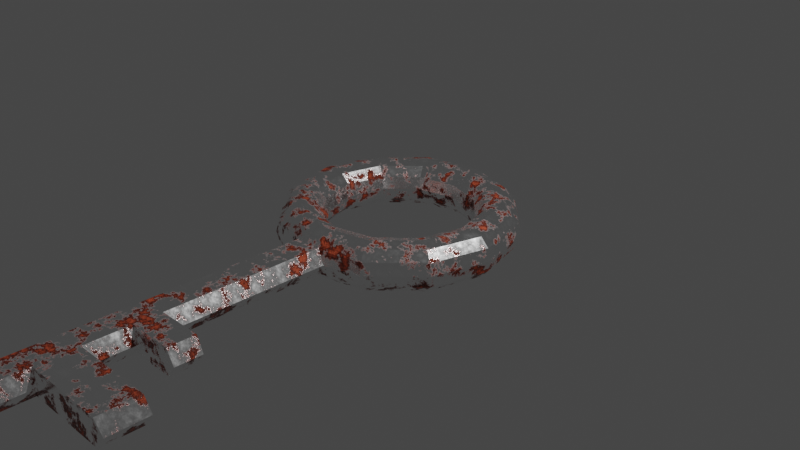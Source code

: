 # Source: key.blend  (saved by Blender 3.1.7; exported with 4.5.12 LTS)
import bpy
from mathutils import Matrix  # noqa: F401  (used for matrix-valued properties, if any)

bpy.ops.wm.read_factory_settings(use_empty=True)
scene = bpy.context.scene
scene.name = 'Scene'

# ---- collections
col_collection = bpy.data.collections.new('Collection'); scene.collection.children.link(col_collection)

# ---- materials (node trees are filled in below, after node groups)
mat_rust = bpy.data.materials.new('Rust')

# ---- material node trees
mat_rust.use_nodes = True; mat_rust.node_tree.nodes.clear()
_N = mat_rust.node_tree.nodes; _L = mat_rust.node_tree.links
n0 = _N.new('ShaderNodeOutputMaterial'); n0.name = 'Material Output'; n0.location = (300, 300)
n1 = _N.new('ShaderNodeValToRGB'); n1.name = 'ColorRamp.002'; n1.location = (-452, 127)
while len(n1.color_ramp.elements) > 1: n1.color_ramp.elements.remove(n1.color_ramp.elements[-1])
n1.color_ramp.elements[0].position = 0.0; n1.color_ramp.elements[0].color = (1.0, 1.0, 1.0, 1.0)
_e = n1.color_ramp.elements.new(0.5159); _e.color = (1.0, 1.0, 1.0, 1.0)
_e = n1.color_ramp.elements.new(0.562); _e.color = (0.0, 0.0, 0.0, 1.0)
_e = n1.color_ramp.elements.new(0.664); _e.color = (0.0, 0.0, 0.0, 1.0)
_e = n1.color_ramp.elements.new(0.9807); _e.color = (0.0, 0.0, 0.0, 1.0)
n2 = _N.new('ShaderNodeBsdfPrincipled'); n2.name = 'Principled BSDF'; n2.location = (5, 192)
n2.distribution = 'GGX'
n2.subsurface_method = 'BURLEY'
n2.inputs[3].default_value = 1.45
n2.inputs[27].default_value = (0.0, 0.0, 0.0, 1.0)
n2.inputs[28].default_value = 1.0
n3 = _N.new('ShaderNodeMapping'); n3.name = 'Mapping'; n3.location = (-1228, 61)
n3.width = 240
n4 = _N.new('ShaderNodeBump'); n4.name = 'Bump'; n4.location = (-325, -659)
n4.inputs[1].default_value = 1.0
n4.inputs[2].default_value = 1.0
n5 = _N.new('ShaderNodeValToRGB'); n5.name = 'ColorRamp'; n5.location = (-437, 351)
while len(n5.color_ramp.elements) > 1: n5.color_ramp.elements.remove(n5.color_ramp.elements[-1])
n5.color_ramp.elements[0].position = 0.0; n5.color_ramp.elements[0].color = (1.0, 1.0, 1.0, 1.0)
_e = n5.color_ramp.elements.new(0.5136); _e.color = (1.0, 1.0, 1.0, 1.0)
_e = n5.color_ramp.elements.new(0.5625); _e.color = (0.3088, 0.04067, 0.021, 1.0)
_e = n5.color_ramp.elements.new(0.5636); _e.color = (0.0, 0.0, 0.0, 1.0)
_e = n5.color_ramp.elements.new(0.6636); _e.color = (0.6702, 0.1102, 0.04576, 1.0)
n6 = _N.new('ShaderNodeTexNoise'); n6.name = 'Noise Texture'; n6.location = (-938, 28)
n6.inputs[3].default_value = 9.0
n6.inputs[4].default_value = 0.6917
n7 = _N.new('ShaderNodeValToRGB'); n7.name = 'ColorRamp.001'; n7.location = (-448, -95)
while len(n7.color_ramp.elements) > 1: n7.color_ramp.elements.remove(n7.color_ramp.elements[-1])
n7.color_ramp.elements[0].position = 0.0; n7.color_ramp.elements[0].color = (0.4803, 0.4803, 0.4803, 1.0)
_e = n7.color_ramp.elements.new(0.5205); _e.color = (0.1456, 0.1456, 0.1456, 1.0)
_e = n7.color_ramp.elements.new(0.562); _e.color = (0.9043, 0.1067, 0.05174, 1.0)
_e = n7.color_ramp.elements.new(0.6227); _e.color = (0.9221, 0.1484, 0.06044, 1.0)
_e = n7.color_ramp.elements.new(0.9989); _e.color = (1.0, 0.7089, 0.675, 1.0)
n8 = _N.new('ShaderNodeTexCoord'); n8.name = 'Texture Coordinate'; n8.location = (-1438, 44)
n9 = _N.new('ShaderNodeTexNoise'); n9.name = 'Noise Texture.001'; n9.location = (-660, -646)
n9.inputs[2].default_value = 162.7
n9.inputs[3].default_value = 5.0
n9.inputs[4].default_value = 1.0
n9.inputs[8].default_value = 0.4
n10 = _N.new('ShaderNodeValToRGB'); n10.name = 'ColorRamp.003'; n10.location = (-645, -350)
while len(n10.color_ramp.elements) > 1: n10.color_ramp.elements.remove(n10.color_ramp.elements[-1])
n10.color_ramp.elements[0].position = 0.0; n10.color_ramp.elements[0].color = (0.0007907, 0.0007907, 0.0007907, 1.0)
_e = n10.color_ramp.elements.new(0.5205); _e.color = (0.0, 0.0, 0.0, 1.0)
_e = n10.color_ramp.elements.new(0.562); _e.color = (0.9043, 0.1067, 0.05174, 1.0)
_e = n10.color_ramp.elements.new(0.6227); _e.color = (0.9221, 0.1484, 0.06044, 1.0)
_e = n10.color_ramp.elements.new(0.9807); _e.color = (0.7664, 0.5446, 0.5188, 1.0)
_L.new(n2.outputs[0], n0.inputs[0])
_L.new(n3.outputs[0], n6.inputs[0])
_L.new(n6.outputs[0], n5.inputs[0])
_L.new(n5.outputs[0], n2.inputs[0])
_L.new(n6.outputs[0], n7.inputs[0])
_L.new(n1.outputs[0], n2.inputs[1])
_L.new(n6.outputs[0], n1.inputs[0])
_L.new(n4.outputs[0], n2.inputs[5])
_L.new(n9.outputs[0], n4.inputs[3])
_L.new(n6.outputs[0], n10.inputs[0])
_L.new(n10.outputs[0], n4.inputs[0])
_L.new(n7.outputs[0], n2.inputs[2])
_L.new(n8.outputs[3], n3.inputs[0])
n0.is_active_output = True

# ---- world
world_world = bpy.data.worlds.new('World'); scene.world = world_world
world_world.use_nodes = True; world_world.node_tree.nodes.clear()
_N = world_world.node_tree.nodes; _L = world_world.node_tree.links
n0 = _N.new('ShaderNodeOutputWorld'); n0.name = 'World Output'; n0.location = (300, 300)
n1 = _N.new('ShaderNodeBackground'); n1.name = 'Background'; n1.location = (10, 300)
n1.inputs[0].default_value = (0.05088, 0.05088, 0.05088, 1.0)
_L.new(n1.outputs[0], n0.inputs[0])
n0.is_active_output = True
world_world.color = (0.05088, 0.05088, 0.05088)
world_world.use_sun_shadow = False
world_world.sun_shadow_jitter_overblur = 0.0

# ---- cameras
cam_camera = bpy.data.cameras.new('Camera')
cam_camera.clip_end = 100.0
cam_camera.ortho_scale = 7.314

# ---- lights
light_light = bpy.data.lights.new('Light', 'POINT')
light_light.transmission_factor = 0.0
light_light.energy = 1000.0
light_light.shadow_soft_size = 0.1
light_light.shadow_maximum_resolution = 0.006
light_light.use_absolute_resolution = True

# ---- meshes
me_torus_002 = bpy.data.meshes.new('Torus.002')
me_torus_002.from_pydata([(0.625, 1.083, 0.0), (0.6083, 1.054, 0.125), (0.5625, 0.9743, 0.2165), (0.5, 0.866, 0.25), (0.4375, 0.7578, 0.2165), (0.3917, 0.6785, 0.125), (0.375, 0.6495, 3.062e-17), (0.3917, 0.6785, -0.125), (0.4375, 0.7578, -0.2165), (0.5, 0.866, -0.25), (0.5625, 0.9743, -0.2165), (0.6083, 1.054, -0.125), (1.083, 0.625, 0.0), (1.054, 0.6083, 0.125), (0.9743, 0.5625, 0.2165), (0.866, 0.5, 0.25), (0.7578, 0.4375, 0.2165), (0.6785, 0.3917, 0.125), (0.6495, 0.375, 3.062e-17), (0.6785, 0.3917, -0.125), (0.7578, 0.4375, -0.2165), (0.866, 0.5, -0.25), (0.9743, 0.5625, -0.2165), (1.054, 0.6083, -0.125), (0.0, 1.25, 0.0), (0.0, 1.217, 0.125), (0.0, 1.125, 0.2165), (0.0, 1.0, 0.25), (0.0, 0.875, 0.2165), (0.0, 0.7835, 0.125), (0.0, 0.75, 3.062e-17), (0.0, 0.7835, -0.125), (0.0, 0.875, -0.2165), (0.0, 1.0, -0.25), (0.0, 1.125, -0.2165), (0.0, 1.217, -0.125), (-0.625, 1.083, 0.0), (-0.6083, 1.054, 0.125), (-0.5625, 0.9743, 0.2165), (-0.5, 0.866, 0.25), (-0.4375, 0.7578, 0.2165), (-0.3917, 0.6785, 0.125), (-0.375, 0.6495, 3.062e-17), (-0.3917, 0.6785, -0.125), (-0.4375, 0.7578, -0.2165), (-0.5, 0.866, -0.25), (-0.5625, 0.9743, -0.2165), (-0.6083, 1.054, -0.125), (-1.083, 0.625, 0.0), (-1.054, 0.6083, 0.125), (-0.9743, 0.5625, 0.2165), (-0.866, 0.5, 0.25), (-0.7578, 0.4375, 0.2165), (-0.6785, 0.3917, 0.125), (-0.6495, 0.375, 3.062e-17), (-0.6785, 0.3917, -0.125), (-0.7578, 0.4375, -0.2165), (-0.866, 0.5, -0.25), (-0.9743, 0.5625, -0.2165), (-1.054, 0.6083, -0.125), (-1.25, 1.093e-07, 0.0), (-1.217, 1.064e-07, 0.125), (-1.125, 9.835e-08, 0.2165), (-1.0, 8.742e-08, 0.25), (-0.875, 7.649e-08, 0.2165), (-0.7835, 6.85e-08, 0.125), (-0.75, 6.557e-08, 3.062e-17), (-0.7835, 6.85e-08, -0.125), (-0.875, 7.649e-08, -0.2165), (-1.0, 8.742e-08, -0.25), (-1.125, 9.835e-08, -0.2165), (-1.217, 1.064e-07, -0.125), (-1.083, -0.625, 0.0), (-1.054, -0.6083, 0.125), (-0.9743, -0.5625, 0.2165), (-0.866, -0.5, 0.25), (-0.7578, -0.4375, 0.2165), (-0.6785, -0.3917, 0.125), (-0.6495, -0.375, 3.062e-17), (-0.6785, -0.3917, -0.125), (-0.7578, -0.4375, -0.2165), (-0.866, -0.5, -0.25), (-0.9743, -0.5625, -0.2165), (-1.054, -0.6083, -0.125), (-0.625, -1.083, 0.0), (-0.6083, -1.054, 0.125), (-0.5625, -0.9743, 0.2165), (-0.5, -0.866, 0.25), (-0.4375, -0.7578, 0.2165), (-0.3917, -0.6785, 0.125), (-0.375, -0.6495, 3.062e-17), (-0.3917, -0.6785, -0.125), (-0.4375, -0.7578, -0.2165), (-0.5, -0.866, -0.25), (-0.5625, -0.9743, -0.2165), (-0.6083, -1.054, -0.125), (-0.2332, -1.104, 0.003305), (0.0, -1.217, 0.125), (0.0, -1.125, 0.2165), (0.0, -1.0, 0.25), (0.0, -0.875, 0.2165), (0.0, -0.7835, 0.125), (0.0, -0.75, 3.062e-17), (0.0, -0.7835, -0.125), (0.0, -0.875, -0.2165), (0.0, -1.0, -0.25), (0.0, -1.125, -0.2165), (0.0, -1.217, -0.125), (1.25, 1.093e-07, 0.0), (1.217, 1.064e-07, 0.125), (1.125, 9.835e-08, 0.2165), (1.0, 8.742e-08, 0.25), (0.875, 7.649e-08, 0.2165), (0.7835, 6.85e-08, 0.125), (0.75, 6.557e-08, 3.062e-17), (0.7835, 6.85e-08, -0.125), (0.875, 7.649e-08, -0.2165), (1.0, 8.742e-08, -0.25), (1.125, 9.835e-08, -0.2165), (1.217, 1.064e-07, -0.125), (1.083, -0.625, 0.0), (1.054, -0.6083, 0.125), (0.9743, -0.5625, 0.2165), (0.866, -0.5, 0.25), (0.7578, -0.4375, 0.2165), (0.6785, -0.3917, 0.125), (0.6495, -0.375, 3.062e-17), (0.6785, -0.3917, -0.125), (0.7578, -0.4375, -0.2165), (0.866, -0.5, -0.25), (0.9743, -0.5625, -0.2165), (1.054, -0.6083, -0.125), (-0.1164, -1.185, 0.125), (-0.1972, -1.222, 0.002934), (-0.1164, -1.185, -0.125), (0.625, -1.083, 0.0), (0.6083, -1.054, 0.125), (0.5625, -0.9743, 0.2165), (0.5, -0.866, 0.25), (0.4375, -0.7578, 0.2165), (0.3917, -0.6785, 0.125), (0.375, -0.6495, 3.062e-17), (0.3917, -0.6785, -0.125), (0.4375, -0.7578, -0.2165), (0.5, -0.866, -0.25), (0.5625, -0.9743, -0.2165), (0.6083, -1.054, -0.125), (0.1164, -1.185, 0.125), (0.2025, -1.215, 0.003036), (0.1164, -1.185, -0.125), (-0.1968, -1.262, 0.003047), (0.0003736, -1.256, 0.1251), (0.0003736, -1.256, -0.1249), (-0.116, -1.225, 0.1251), (-0.116, -1.225, -0.1249), (0.1168, -1.225, 0.1251), (0.2028, -1.255, 0.003149), (0.1168, -1.225, -0.1249), (0.0002656, -1.158, 3.782e-05), (0.0002656, -1.093, 0.1392), (0.0002656, -1.093, -0.1392), (-0.1375, -1.033, 0.1392), (-0.1375, -1.033, -0.1392), (0.1381, -1.033, 0.1392), (0.2399, -1.091, 0.003419), (0.138, -1.033, -0.1392), (-0.2317, -1.014, 0.003757), (0.001668, -1.003, 0.1397), (0.001668, -1.003, -0.1387), (-0.1361, -0.9429, 0.1397), (-0.1361, -0.9429, -0.1387), (0.1395, -0.9429, 0.1397), (0.2413, -1.001, 0.003871), (0.1394, -0.9429, -0.1387), (-0.2161, -4.857, 0.00881), (0.01735, -4.846, 0.1447), (0.01735, -4.846, -0.1337), (-0.1205, -4.785, 0.1447), (-0.1204, -4.785, -0.1337), (0.1552, -4.785, 0.1447), (0.257, -4.844, 0.008924), (0.1551, -4.785, -0.1337), (-0.1706, -4.885, 0.008644), (0.0176, -4.939, 0.00564), (0.0176, -4.874, 0.1336), (0.0176, -4.874, -0.1224), (-0.09351, -4.814, 0.1336), (-0.09348, -4.814, -0.1224), (0.1287, -4.814, 0.1336), (0.2108, -4.872, 0.008749), (0.1287, -4.814, -0.1224), (0.1521, -4.052, -0.1346), (0.1522, -4.05, 0.1438), (0.2538, -4.042, 0.007862), (0.1504, -3.629, 0.1432), (0.1504, -3.629, -0.1352), (0.2521, -3.627, 0.007324), (0.7194, -4.118, 0.5342), (1.079, -3.625, -0.1248), (1.081, -4.048, -0.1242), (1.079, -3.625, 0.1536), (1.081, -4.047, 0.1541), (1.183, -4.038, 0.01823), (1.181, -3.623, 0.01769), (0.2502, -3.162, 0.006713), (0.1485, -3.153, 0.1426), (0.1485, -3.154, -0.1358), (0.249, -2.879, 0.00634), (0.1473, -2.864, 0.1422), (0.1473, -2.864, -0.1362), (0.6442, -2.861, 0.1478), (0.6453, -3.151, 0.1482), (0.6441, -2.862, -0.1306), (0.6453, -3.152, -0.1302), (0.747, -3.16, 0.01229), (0.7459, -2.877, 0.01192)], [], [(24, 25, 1, 0), (25, 26, 2, 1), (26, 27, 3, 2), (27, 28, 4, 3), (28, 29, 5, 4), (29, 30, 6, 5), (30, 31, 7, 6), (31, 32, 8, 7), (32, 33, 9, 8), (33, 34, 10, 9), (34, 35, 11, 10), (35, 24, 0, 11), (0, 1, 13, 12), (2, 3, 15, 14), (4, 5, 17, 16), (7, 8, 20, 19), (8, 9, 21, 20), (10, 11, 23, 22), (12, 13, 109, 108), (15, 16, 112, 111), (16, 17, 113, 112), (18, 19, 115, 114), (20, 21, 117, 116), (22, 23, 119, 118), (1, 2, 14, 13), (3, 4, 16, 15), (5, 6, 18, 17), (6, 7, 19, 18), (9, 10, 22, 21), (11, 0, 12, 23), (13, 14, 110, 109), (14, 15, 111, 110), (17, 18, 114, 113), (19, 20, 116, 115), (21, 22, 118, 117), (23, 12, 108, 119), (24, 36, 37, 25), (25, 37, 38, 26), (26, 38, 39, 27), (27, 39, 40, 28), (28, 40, 41, 29), (29, 41, 42, 30), (30, 42, 43, 31), (31, 43, 44, 32), (32, 44, 45, 33), (33, 45, 46, 34), (34, 46, 47, 35), (35, 47, 36, 24), (36, 48, 49, 37), (37, 49, 50, 38), (38, 50, 51, 39), (39, 51, 52, 40), (40, 52, 53, 41), (41, 53, 54, 42), (42, 54, 55, 43), (43, 55, 56, 44), (44, 56, 57, 45), (45, 57, 58, 46), (46, 58, 59, 47), (47, 59, 48, 36), (48, 60, 61, 49), (49, 61, 62, 50), (50, 62, 63, 51), (51, 63, 64, 52), (52, 64, 65, 53), (53, 65, 66, 54), (54, 66, 67, 55), (55, 67, 68, 56), (56, 68, 69, 57), (57, 69, 70, 58), (58, 70, 71, 59), (59, 71, 60, 48), (60, 72, 73, 61), (61, 73, 74, 62), (62, 74, 75, 63), (63, 75, 76, 64), (64, 76, 77, 65), (65, 77, 78, 66), (66, 78, 79, 67), (67, 79, 80, 68), (68, 80, 81, 69), (69, 81, 82, 70), (70, 82, 83, 71), (71, 83, 72, 60), (72, 84, 85, 73), (73, 85, 86, 74), (74, 86, 87, 75), (75, 87, 88, 76), (76, 88, 89, 77), (77, 89, 90, 78), (78, 90, 91, 79), (79, 91, 92, 80), (80, 92, 93, 81), (81, 93, 94, 82), (82, 94, 95, 83), (83, 95, 84, 72), (84, 133, 132, 85), (85, 132, 97, 98, 86), (86, 98, 99, 87), (87, 99, 100, 88), (88, 100, 101, 89), (89, 101, 102, 90), (90, 102, 103, 91), (91, 103, 104, 92), (92, 104, 105, 93), (93, 105, 106, 94), (94, 106, 107, 134, 95), (95, 134, 133, 84), (108, 109, 121, 120), (109, 110, 122, 121), (110, 111, 123, 122), (111, 112, 124, 123), (112, 113, 125, 124), (113, 114, 126, 125), (114, 115, 127, 126), (115, 116, 128, 127), (116, 117, 129, 128), (117, 118, 130, 129), (118, 119, 131, 130), (119, 108, 120, 131), (120, 121, 136, 135), (122, 123, 138, 137), (124, 125, 140, 139), (127, 128, 143, 142), (128, 129, 144, 143), (130, 131, 146, 145), (135, 136, 147, 148), (138, 139, 100, 99), (139, 140, 101, 100), (141, 142, 103, 102), (143, 144, 105, 104), (145, 146, 149, 107, 106), (121, 122, 137, 136), (123, 124, 139, 138), (125, 126, 141, 140), (126, 127, 142, 141), (129, 130, 145, 144), (131, 120, 135, 146), (136, 137, 98, 97, 147), (137, 138, 99, 98), (140, 141, 102, 101), (142, 143, 104, 103), (144, 145, 106, 105), (146, 135, 148, 149), (107, 149, 157, 152), (132, 133, 150, 153), (134, 107, 152, 154), (148, 147, 155, 156), (149, 148, 156, 157), (97, 132, 153, 151), (147, 97, 151, 155), (133, 134, 154, 150), (163, 164, 158, 159), (161, 159, 158, 96), (96, 158, 160, 162), (164, 165, 160, 158), (167, 169, 177, 175), (169, 166, 174, 177), (204, 205, 194, 196), (168, 173, 209, 206, 195, 191, 181, 176), (159, 161, 169, 167), (163, 159, 167, 171), (165, 164, 172, 173), (96, 162, 170, 166), (162, 160, 168, 170), (160, 165, 173, 168), (164, 163, 171, 172), (161, 96, 166, 169), (180, 179, 188, 189), (176, 181, 190, 185), (178, 176, 185, 187), (174, 178, 187, 182), (171, 167, 175, 179, 192, 194, 205, 208), (206, 204, 196, 195), (166, 170, 178, 174), (170, 168, 176, 178), (188, 184, 183, 189), (186, 182, 183, 184), (182, 187, 185, 183), (189, 183, 185, 190), (177, 174, 182, 186), (175, 177, 186, 184), (179, 175, 184, 188), (181, 180, 189, 190), (193, 192, 179, 180), (191, 193, 180, 181), (192, 193, 202, 201), (195, 196, 203, 198), (203, 200, 201, 202), (198, 203, 202, 199), (194, 192, 201, 200), (196, 194, 200, 203), (193, 191, 199, 202), (191, 195, 198, 199), (205, 204, 214, 211), (207, 208, 210, 215), (172, 171, 208, 207), (173, 172, 207, 209), (212, 215, 214, 213), (215, 210, 211, 214), (206, 209, 212, 213), (209, 207, 215, 212), (204, 206, 213, 214), (208, 205, 211, 210)])
_uv = me_torus_002.uv_layers.new(name='UVMap')
_uv.uv.foreach_set('vector', [0.75, 0.5, 0.75, 0.5833, 0.8333, 0.5833, 0.8333, 0.5, 0.75, 0.5833, 0.75, 0.6667, 0.8333, 0.6667, 0.8333, 0.5833, 0.75, 0.6667, 0.75, 0.75, 0.8333, 0.75, 0.8333, 0.6667, 0.75, 0.75, 0.75, 0.8333, 0.8333, 0.8333, 0.8333, 0.75, 0.75, 0.8333, 0.75, 0.9167, 0.8333, 0.9167, 0.8333, 0.8333, 0.75, 0.9167, 0.75, 1.0, 0.8333, 1.0, 0.8333, 0.9167, 0.75, 2.22e-16, 0.75, 0.08333, 0.8333, 0.08333, 0.8333, 2.22e-16, 0.75, 0.08333, 0.75, 0.1667, 0.8333, 0.1667, 0.8333, 0.08333, 0.75, 0.1667, 0.75, 0.25, 0.8333, 0.25, 0.8333, 0.1667, 0.75, 0.25, 0.75, 0.3333, 0.8333, 0.3333, 0.8333, 0.25, 0.75, 0.3333, 0.75, 0.4167, 0.8333, 0.4167, 0.8333, 0.3333, 0.75, 0.4167, 0.75, 0.5, 0.8333, 0.5, 0.8333, 0.4167, 0.8333, 0.5, 0.8333, 0.5833, 0.9167, 0.5833, 0.9167, 0.5, 0.8333, 0.6667, 0.8333, 0.75, 0.9167, 0.75, 0.9167, 0.6667, 0.8333, 0.8333, 0.8333, 0.9167, 0.9167, 0.9167, 0.9167, 0.8333, 0.8333, 0.08333, 0.8333, 0.1667, 0.9167, 0.1667, 0.9167, 0.08333, 0.8333, 0.1667, 0.8333, 0.25, 0.9167, 0.25, 0.9167, 0.1667, 0.8333, 0.3333, 0.8333, 0.4167, 0.9167, 0.4167, 0.9167, 0.3333, 0.9167, 0.5, 0.9167, 0.5833, 1.0, 0.5833, 1.0, 0.5, 0.9167, 0.75, 0.9167, 0.8333, 1.0, 0.8333, 1.0, 0.75, 0.9167, 0.8333, 0.9167, 0.9167, 1.0, 0.9167, 1.0, 0.8333, 0.9167, 2.22e-16, 0.9167, 0.08333, 1.0, 0.08333, 1.0, 2.22e-16, 0.9167, 0.1667, 0.9167, 0.25, 1.0, 0.25, 1.0, 0.1667, 0.9167, 0.3333, 0.9167, 0.4167, 1.0, 0.4167, 1.0, 0.3333, 0.8333, 0.5833, 0.8333, 0.6667, 0.9167, 0.6667, 0.9167, 0.5833, 0.8333, 0.75, 0.8333, 0.8333, 0.9167, 0.8333, 0.9167, 0.75, 0.8333, 0.9167, 0.8333, 1.0, 0.9167, 1.0, 0.9167, 0.9167, 0.8333, 2.22e-16, 0.8333, 0.08333, 0.9167, 0.08333, 0.9167, 2.22e-16, 0.8333, 0.25, 0.8333, 0.3333, 0.9167, 0.3333, 0.9167, 0.25, 0.8333, 0.4167, 0.8333, 0.5, 0.9167, 0.5, 0.9167, 0.4167, 0.9167, 0.5833, 0.9167, 0.6667, 1.0, 0.6667, 1.0, 0.5833, 0.9167, 0.6667, 0.9167, 0.75, 1.0, 0.75, 1.0, 0.6667, 0.9167, 0.9167, 0.9167, 1.0, 1.0, 1.0, 1.0, 0.9167, 0.9167, 0.08333, 0.9167, 0.1667, 1.0, 0.1667, 1.0, 0.08333, 0.9167, 0.25, 0.9167, 0.3333, 1.0, 0.3333, 1.0, 0.25, 0.9167, 0.4167, 0.9167, 0.5, 1.0, 0.5, 1.0, 0.4167, 0.75, 0.5, 0.8333, 0.5, 0.8333, 0.5833, 0.75, 0.5833, 0.75, 0.5833, 0.8333, 0.5833, 0.8333, 0.6667, 0.75, 0.6667, 0.75, 0.6667, 0.8333, 0.6667, 0.8333, 0.75, 0.75, 0.75, 0.75, 0.75, 0.8333, 0.75, 0.8333, 0.8333, 0.75, 0.8333, 0.75, 0.8333, 0.8333, 0.8333, 0.8333, 0.9167, 0.75, 0.9167, 0.75, 0.9167, 0.8333, 0.9167, 0.8333, 1.0, 0.75, 1.0, 0.75, 2.22e-16, 0.8333, 2.22e-16, 0.8333, 0.08333, 0.75, 0.08333, 0.75, 0.08333, 0.8333, 0.08333, 0.8333, 0.1667, 0.75, 0.1667, 0.75, 0.1667, 0.8333, 0.1667, 0.8333, 0.25, 0.75, 0.25, 0.75, 0.25, 0.8333, 0.25, 0.8333, 0.3333, 0.75, 0.3333, 0.75, 0.3333, 0.8333, 0.3333, 0.8333, 0.4167, 0.75, 0.4167, 0.75, 0.4167, 0.8333, 0.4167, 0.8333, 0.5, 0.75, 0.5, 0.8333, 0.5, 0.9167, 0.5, 0.9167, 0.5833, 0.8333, 0.5833, 0.8333, 0.5833, 0.9167, 0.5833, 0.9167, 0.6667, 0.8333, 0.6667, 0.8333, 0.6667, 0.9167, 0.6667, 0.9167, 0.75, 0.8333, 0.75, 0.8333, 0.75, 0.9167, 0.75, 0.9167, 0.8333, 0.8333, 0.8333, 0.8333, 0.8333, 0.9167, 0.8333, 0.9167, 0.9167, 0.8333, 0.9167, 0.8333, 0.9167, 0.9167, 0.9167, 0.9167, 1.0, 0.8333, 1.0, 0.8333, 2.22e-16, 0.9167, 2.22e-16, 0.9167, 0.08333, 0.8333, 0.08333, 0.8333, 0.08333, 0.9167, 0.08333, 0.9167, 0.1667, 0.8333, 0.1667, 0.8333, 0.1667, 0.9167, 0.1667, 0.9167, 0.25, 0.8333, 0.25, 0.8333, 0.25, 0.9167, 0.25, 0.9167, 0.3333, 0.8333, 0.3333, 0.8333, 0.3333, 0.9167, 0.3333, 0.9167, 0.4167, 0.8333, 0.4167, 0.8333, 0.4167, 0.9167, 0.4167, 0.9167, 0.5, 0.8333, 0.5, 0.9167, 0.5, 1.0, 0.5, 1.0, 0.5833, 0.9167, 0.5833, 0.9167, 0.5833, 1.0, 0.5833, 1.0, 0.6667, 0.9167, 0.6667, 0.9167, 0.6667, 1.0, 0.6667, 1.0, 0.75, 0.9167, 0.75, 0.9167, 0.75, 1.0, 0.75, 1.0, 0.8333, 0.9167, 0.8333, 0.9167, 0.8333, 1.0, 0.8333, 1.0, 0.9167, 0.9167, 0.9167, 0.9167, 0.9167, 1.0, 0.9167, 1.0, 1.0, 0.9167, 1.0, 0.9167, 2.22e-16, 1.0, 2.22e-16, 1.0, 0.08333, 0.9167, 0.08333, 0.9167, 0.08333, 1.0, 0.08333, 1.0, 0.1667, 0.9167, 0.1667, 0.9167, 0.1667, 1.0, 0.1667, 1.0, 0.25, 0.9167, 0.25, 0.9167, 0.25, 1.0, 0.25, 1.0, 0.3333, 0.9167, 0.3333, 0.9167, 0.3333, 1.0, 0.3333, 1.0, 0.4167, 0.9167, 0.4167, 0.9167, 0.4167, 1.0, 0.4167, 1.0, 0.5, 0.9167, 0.5, 2.22e-16, 0.5, 0.08333, 0.5, 0.08333, 0.5833, 2.22e-16, 0.5833, 2.22e-16, 0.5833, 0.08333, 0.5833, 0.08333, 0.6667, 2.22e-16, 0.6667, 2.22e-16, 0.6667, 0.08333, 0.6667, 0.08333, 0.75, 2.22e-16, 0.75, 2.22e-16, 0.75, 0.08333, 0.75, 0.08333, 0.8333, 2.22e-16, 0.8333, 2.22e-16, 0.8333, 0.08333, 0.8333, 0.08333, 0.9167, 2.22e-16, 0.9167, 2.22e-16, 0.9167, 0.08333, 0.9167, 0.08333, 1.0, 2.22e-16, 1.0, 2.22e-16, 2.22e-16, 0.08333, 2.22e-16, 0.08333, 0.08333, 2.22e-16, 0.08333, 2.22e-16, 0.08333, 0.08333, 0.08333, 0.08333, 0.1667, 2.22e-16, 0.1667, 2.22e-16, 0.1667, 0.08333, 0.1667, 0.08333, 0.25, 2.22e-16, 0.25, 2.22e-16, 0.25, 0.08333, 0.25, 0.08333, 0.3333, 2.22e-16, 0.3333, 2.22e-16, 0.3333, 0.08333, 0.3333, 0.08333, 0.4167, 2.22e-16, 0.4167, 2.22e-16, 0.4167, 0.08333, 0.4167, 0.08333, 0.5, 2.22e-16, 0.5, 0.08333, 0.5, 0.1667, 0.5, 0.1667, 0.5833, 0.08333, 0.5833, 0.08333, 0.5833, 0.1667, 0.5833, 0.1667, 0.6667, 0.08333, 0.6667, 0.08333, 0.6667, 0.1667, 0.6667, 0.1667, 0.75, 0.08333, 0.75, 0.08333, 0.75, 0.1667, 0.75, 0.1667, 0.8333, 0.08333, 0.8333, 0.08333, 0.8333, 0.1667, 0.8333, 0.1667, 0.9167, 0.08333, 0.9167, 0.08333, 0.9167, 0.1667, 0.9167, 0.1667, 1.0, 0.08333, 1.0, 0.08333, 2.22e-16, 0.1667, 2.22e-16, 0.1667, 0.08333, 0.08333, 0.08333, 0.08333, 0.08333, 0.1667, 0.08333, 0.1667, 0.1667, 0.08333, 0.1667, 0.08333, 0.1667, 0.1667, 0.1667, 0.1667, 0.25, 0.08333, 0.25, 0.08333, 0.25, 0.1667, 0.25, 0.1667, 0.3333, 0.08333, 0.3333, 0.08333, 0.3333, 0.1667, 0.3333, 0.1667, 0.4167, 0.08333, 0.4167, 0.08333, 0.4167, 0.1667, 0.4167, 0.1667, 0.5, 0.08333, 0.5, 0.1667, 0.5, 0.2345, 0.5, 0.2341, 0.5833, 0.1667, 0.5833, 0.1667, 0.5833, 0.2341, 0.5833, 0.25, 0.5833, 0.25, 0.6667, 0.1667, 0.6667, 0.1667, 0.6667, 0.25, 0.6667, 0.25, 0.75, 0.1667, 0.75, 0.1667, 0.75, 0.25, 0.75, 0.25, 0.8333, 0.1667, 0.8333, 0.1667, 0.8333, 0.25, 0.8333, 0.25, 0.9167, 0.1667, 0.9167, 0.1667, 0.9167, 0.25, 0.9167, 0.25, 1.0, 0.1667, 1.0, 0.1667, 2.22e-16, 0.25, 2.22e-16, 0.25, 0.08333, 0.1667, 0.08333, 0.1667, 0.08333, 0.25, 0.08333, 0.25, 0.1667, 0.1667, 0.1667, 0.1667, 0.1667, 0.25, 0.1667, 0.25, 0.25, 0.1667, 0.25, 0.1667, 0.25, 0.25, 0.25, 0.25, 0.3333, 0.1667, 0.3333, 0.1667, 0.3333, 0.25, 0.3333, 0.25, 0.4167, 0.2341, 0.4167, 0.1667, 0.4167, 0.1667, 0.4167, 0.2341, 0.4167, 0.2345, 0.5, 0.1667, 0.5, 2.22e-16, 0.5, 2.22e-16, 0.5833, 0.08333, 0.5833, 0.08333, 0.5, 2.22e-16, 0.5833, 2.22e-16, 0.6667, 0.08333, 0.6667, 0.08333, 0.5833, 2.22e-16, 0.6667, 2.22e-16, 0.75, 0.08333, 0.75, 0.08333, 0.6667, 2.22e-16, 0.75, 2.22e-16, 0.8333, 0.08333, 0.8333, 0.08333, 0.75, 2.22e-16, 0.8333, 2.22e-16, 0.9167, 0.08333, 0.9167, 0.08333, 0.8333, 2.22e-16, 0.9167, 2.22e-16, 1.0, 0.08333, 1.0, 0.08333, 0.9167, 2.22e-16, 2.22e-16, 2.22e-16, 0.08333, 0.08333, 0.08333, 0.08333, 2.22e-16, 2.22e-16, 0.08333, 2.22e-16, 0.1667, 0.08333, 0.1667, 0.08333, 0.08333, 2.22e-16, 0.1667, 2.22e-16, 0.25, 0.08333, 0.25, 0.08333, 0.1667, 2.22e-16, 0.25, 2.22e-16, 0.3333, 0.08333, 0.3333, 0.08333, 0.25, 2.22e-16, 0.3333, 2.22e-16, 0.4167, 0.08333, 0.4167, 0.08333, 0.3333, 2.22e-16, 0.4167, 2.22e-16, 0.5, 0.08333, 0.5, 0.08333, 0.4167, 0.08333, 0.5, 0.08333, 0.5833, 0.1667, 0.5833, 0.1667, 0.5, 0.08333, 0.6667, 0.08333, 0.75, 0.1667, 0.75, 0.1667, 0.6667, 0.08333, 0.8333, 0.08333, 0.9167, 0.1667, 0.9167, 0.1667, 0.8333, 0.08333, 0.08333, 0.08333, 0.1667, 0.1667, 0.1667, 0.1667, 0.08333, 0.08333, 0.1667, 0.08333, 0.25, 0.1667, 0.25, 0.1667, 0.1667, 0.08333, 0.3333, 0.08333, 0.4167, 0.1667, 0.4167, 0.1667, 0.3333, 0.1667, 0.5, 0.1667, 0.5833, 0.2341, 0.5833, 0.2345, 0.5, 0.1667, 0.75, 0.1667, 0.8333, 0.25, 0.8333, 0.25, 0.75, 0.1667, 0.8333, 0.1667, 0.9167, 0.25, 0.9167, 0.25, 0.8333, 0.1667, 2.22e-16, 0.1667, 0.08333, 0.25, 0.08333, 0.25, 2.22e-16, 0.1667, 0.1667, 0.1667, 0.25, 0.25, 0.25, 0.25, 0.1667, 0.1667, 0.3333, 0.1667, 0.4167, 0.2341, 0.4167, 0.25, 0.4167, 0.25, 0.3333, 0.08333, 0.5833, 0.08333, 0.6667, 0.1667, 0.6667, 0.1667, 0.5833, 0.08333, 0.75, 0.08333, 0.8333, 0.1667, 0.8333, 0.1667, 0.75, 0.08333, 0.9167, 0.08333, 1.0, 0.1667, 1.0, 0.1667, 0.9167, 0.08333, 2.22e-16, 0.08333, 0.08333, 0.1667, 0.08333, 0.1667, 2.22e-16, 0.08333, 0.25, 0.08333, 0.3333, 0.1667, 0.3333, 0.1667, 0.25, 0.08333, 0.4167, 0.08333, 0.5, 0.1667, 0.5, 0.1667, 0.4167, 0.1667, 0.5833, 0.1667, 0.6667, 0.25, 0.6667, 0.25, 0.5833, 0.2341, 0.5833, 0.1667, 0.6667, 0.1667, 0.75, 0.25, 0.75, 0.25, 0.6667, 0.1667, 0.9167, 0.1667, 1.0, 0.25, 1.0, 0.25, 0.9167, 0.1667, 0.08333, 0.1667, 0.1667, 0.25, 0.1667, 0.25, 0.08333, 0.1667, 0.25, 0.1667, 0.3333, 0.25, 0.3333, 0.25, 0.25, 0.1667, 0.4167, 0.1667, 0.5, 0.2345, 0.5, 0.2341, 0.4167, 0.25, 0.4167, 0.2341, 0.4167, 0.2341, 0.4167, 0.25, 0.4167, 0.2341, 0.5833, 0.2345, 0.5, 0.2345, 0.5, 0.2341, 0.5833, 0.2341, 0.4167, 0.25, 0.4167, 0.25, 0.4167, 0.2341, 0.4167, 0.2345, 0.5, 0.2341, 0.5833, 0.2341, 0.5833, 0.2345, 0.5, 0.2341, 0.4167, 0.2345, 0.5, 0.2345, 0.5, 0.2341, 0.4167, 0.25, 0.5833, 0.2341, 0.5833, 0.2341, 0.5833, 0.25, 0.5833, 0.2341, 0.5833, 0.25, 0.5833, 0.25, 0.5833, 0.2341, 0.5833, 0.2345, 0.5, 0.2341, 0.4167, 0.2341, 0.4167, 0.2345, 0.5, 0.2341, 0.5833, 0.2345, 0.5, 0.25, 0.5, 0.25, 0.5833, 0.2341, 0.5833, 0.25, 0.5833, 0.25, 0.5, 0.2345, 0.5, 0.2345, 0.5, 0.25, 0.5, 0.25, 0.4167, 0.2341, 0.4167, 0.2345, 0.5, 0.2341, 0.4167, 0.25, 0.4167, 0.25, 0.5, 0.25, 0.5833, 0.2341, 0.5833, 0.2341, 0.5833, 0.25, 0.5833, 0.2341, 0.5833, 0.2345, 0.5, 0.2345, 0.5, 0.2341, 0.5833, 0.2345, 0.5, 0.2341, 0.5833, 0.2341, 0.5833, 0.2345, 0.5, 0.25, 0.4167, 0.2341, 0.4167, 0.2341, 0.4167, 0.2341, 0.4167, 0.2341, 0.4167, 0.2341, 0.4167, 0.2341, 0.4167, 0.25, 0.4167, 0.25, 0.5833, 0.2341, 0.5833, 0.2341, 0.5833, 0.25, 0.5833, 0.2341, 0.5833, 0.25, 0.5833, 0.25, 0.5833, 0.2341, 0.5833, 0.2341, 0.4167, 0.2345, 0.5, 0.2345, 0.5, 0.2341, 0.4167, 0.2345, 0.5, 0.2341, 0.4167, 0.2341, 0.4167, 0.2345, 0.5, 0.2341, 0.4167, 0.25, 0.4167, 0.25, 0.4167, 0.2341, 0.4167, 0.25, 0.4167, 0.2341, 0.4167, 0.2341, 0.4167, 0.25, 0.4167, 0.2345, 0.5, 0.2341, 0.5833, 0.2341, 0.5833, 0.2345, 0.5, 0.2341, 0.5833, 0.2345, 0.5, 0.2345, 0.5, 0.2341, 0.5833, 0.2345, 0.5, 0.2341, 0.5833, 0.2341, 0.5833, 0.2345, 0.5, 0.25, 0.4167, 0.2341, 0.4167, 0.2341, 0.4167, 0.25, 0.4167, 0.2341, 0.4167, 0.25, 0.4167, 0.25, 0.4167, 0.2341, 0.4167, 0.2345, 0.5, 0.2341, 0.4167, 0.2341, 0.4167, 0.2345, 0.5, 0.2341, 0.5833, 0.25, 0.5833, 0.25, 0.5833, 0.2341, 0.5833, 0.2341, 0.5833, 0.2341, 0.5833, 0.2341, 0.5833, 0.2341, 0.5833, 0.2341, 0.4167, 0.2345, 0.5, 0.2345, 0.5, 0.2341, 0.4167, 0.2345, 0.5, 0.2341, 0.4167, 0.2341, 0.4167, 0.2345, 0.5, 0.2341, 0.4167, 0.25, 0.4167, 0.25, 0.4167, 0.2341, 0.4167, 0.2341, 0.5833, 0.25, 0.5833, 0.25, 0.5, 0.2345, 0.5, 0.2341, 0.5833, 0.2345, 0.5, 0.25, 0.5, 0.25, 0.5833, 0.2345, 0.5, 0.2341, 0.4167, 0.25, 0.4167, 0.25, 0.5, 0.2345, 0.5, 0.25, 0.5, 0.25, 0.4167, 0.2341, 0.4167, 0.2341, 0.5833, 0.2345, 0.5, 0.2345, 0.5, 0.2341, 0.5833, 0.25, 0.5833, 0.2341, 0.5833, 0.2341, 0.5833, 0.25, 0.5833, 0.2341, 0.5833, 0.25, 0.5833, 0.25, 0.5833, 0.2341, 0.5833, 0.2341, 0.4167, 0.2345, 0.5, 0.2345, 0.5, 0.2341, 0.4167, 0.2345, 0.5, 0.2341, 0.5833, 0.2341, 0.5833, 0.2345, 0.5, 0.2341, 0.4167, 0.2345, 0.5, 0.2345, 0.5, 0.2341, 0.4167, 0.2341, 0.5833, 0.2345, 0.5, 0.2345, 0.5, 0.2341, 0.5833, 0.2341, 0.4167, 0.2345, 0.5, 0.2345, 0.5, 0.2341, 0.4167, 0.2345, 0.5, 0.2341, 0.5833, 0.2341, 0.5833, 0.2345, 0.5, 0.2341, 0.4167, 0.2345, 0.5, 0.2345, 0.5, 0.2341, 0.4167, 0.2341, 0.5833, 0.2341, 0.5833, 0.2341, 0.5833, 0.2341, 0.5833, 0.2345, 0.5, 0.2341, 0.5833, 0.2341, 0.5833, 0.2345, 0.5, 0.2345, 0.5, 0.2341, 0.4167, 0.2341, 0.4167, 0.2345, 0.5, 0.2341, 0.4167, 0.2341, 0.4167, 0.2341, 0.4167, 0.2341, 0.4167, 0.2341, 0.5833, 0.2345, 0.5, 0.2345, 0.5, 0.2341, 0.5833, 0.2345, 0.5, 0.2341, 0.5833, 0.2341, 0.5833, 0.2345, 0.5, 0.2345, 0.5, 0.2341, 0.5833, 0.2341, 0.5833, 0.2345, 0.5, 0.2341, 0.4167, 0.2345, 0.5, 0.2345, 0.5, 0.2341, 0.4167, 0.2341, 0.4167, 0.2345, 0.5, 0.2345, 0.5, 0.2341, 0.4167, 0.2345, 0.5, 0.2341, 0.5833, 0.2341, 0.5833, 0.2345, 0.5, 0.2341, 0.4167, 0.2341, 0.4167, 0.2341, 0.4167, 0.2341, 0.4167, 0.2341, 0.4167, 0.2345, 0.5, 0.2345, 0.5, 0.2341, 0.4167, 0.2345, 0.5, 0.2341, 0.4167, 0.2341, 0.4167, 0.2345, 0.5, 0.2341, 0.5833, 0.2341, 0.5833, 0.2341, 0.5833, 0.2341, 0.5833])
_uv = me_torus_002.uv_layers.new(name='automap')
_uv.uv.foreach_set('vector', [0.75, 0.5, 0.75, 0.5833, 0.8333, 0.5833, 0.8333, 0.5, 0.75, 0.5833, 0.75, 0.6667, 0.8333, 0.6667, 0.8333, 0.5833, 0.75, 0.6667, 0.75, 0.75, 0.8333, 0.75, 0.8333, 0.6667, 0.75, 0.75, 0.75, 0.8333, 0.8333, 0.8333, 0.8333, 0.75, 0.75, 0.8333, 0.75, 0.9167, 0.8333, 0.9167, 0.8333, 0.8333, 0.75, 0.9167, 0.75, 1.0, 0.8333, 1.0, 0.8333, 0.9167, 0.75, 2.22e-16, 0.75, 0.08333, 0.8333, 0.08333, 0.8333, 2.22e-16, 0.75, 0.08333, 0.75, 0.1667, 0.8333, 0.1667, 0.8333, 0.08333, 0.75, 0.1667, 0.75, 0.25, 0.8333, 0.25, 0.8333, 0.1667, 0.75, 0.25, 0.75, 0.3333, 0.8333, 0.3333, 0.8333, 0.25, 0.75, 0.3333, 0.75, 0.4167, 0.8333, 0.4167, 0.8333, 0.3333, 0.75, 0.4167, 0.75, 0.5, 0.8333, 0.5, 0.8333, 0.4167, 0.8333, 0.5, 0.8333, 0.5833, 0.9167, 0.5833, 0.9167, 0.5, 0.8333, 0.6667, 0.8333, 0.75, 0.9167, 0.75, 0.9167, 0.6667, 0.8333, 0.8333, 0.8333, 0.9167, 0.9167, 0.9167, 0.9167, 0.8333, 0.8333, 0.08333, 0.8333, 0.1667, 0.9167, 0.1667, 0.9167, 0.08333, 0.8333, 0.1667, 0.8333, 0.25, 0.9167, 0.25, 0.9167, 0.1667, 0.8333, 0.3333, 0.8333, 0.4167, 0.9167, 0.4167, 0.9167, 0.3333, 0.9167, 0.5, 0.9167, 0.5833, 1.0, 0.5833, 1.0, 0.5, 0.9167, 0.75, 0.9167, 0.8333, 1.0, 0.8333, 1.0, 0.75, 0.9167, 0.8333, 0.9167, 0.9167, 1.0, 0.9167, 1.0, 0.8333, 0.9167, 2.22e-16, 0.9167, 0.08333, 1.0, 0.08333, 1.0, 2.22e-16, 0.9167, 0.1667, 0.9167, 0.25, 1.0, 0.25, 1.0, 0.1667, 0.9167, 0.3333, 0.9167, 0.4167, 1.0, 0.4167, 1.0, 0.3333, 0.8333, 0.5833, 0.8333, 0.6667, 0.9167, 0.6667, 0.9167, 0.5833, 0.8333, 0.75, 0.8333, 0.8333, 0.9167, 0.8333, 0.9167, 0.75, 0.8333, 0.9167, 0.8333, 1.0, 0.9167, 1.0, 0.9167, 0.9167, 0.8333, 2.22e-16, 0.8333, 0.08333, 0.9167, 0.08333, 0.9167, 2.22e-16, 0.8333, 0.25, 0.8333, 0.3333, 0.9167, 0.3333, 0.9167, 0.25, 0.8333, 0.4167, 0.8333, 0.5, 0.9167, 0.5, 0.9167, 0.4167, 0.9167, 0.5833, 0.9167, 0.6667, 1.0, 0.6667, 1.0, 0.5833, 0.9167, 0.6667, 0.9167, 0.75, 1.0, 0.75, 1.0, 0.6667, 0.9167, 0.9167, 0.9167, 1.0, 1.0, 1.0, 1.0, 0.9167, 0.9167, 0.08333, 0.9167, 0.1667, 1.0, 0.1667, 1.0, 0.08333, 0.9167, 0.25, 0.9167, 0.3333, 1.0, 0.3333, 1.0, 0.25, 0.9167, 0.4167, 0.9167, 0.5, 1.0, 0.5, 1.0, 0.4167, 0.75, 0.5, 0.8333, 0.5, 0.8333, 0.5833, 0.75, 0.5833, 0.75, 0.5833, 0.8333, 0.5833, 0.8333, 0.6667, 0.75, 0.6667, 0.75, 0.6667, 0.8333, 0.6667, 0.8333, 0.75, 0.75, 0.75, 0.75, 0.75, 0.8333, 0.75, 0.8333, 0.8333, 0.75, 0.8333, 0.75, 0.8333, 0.8333, 0.8333, 0.8333, 0.9167, 0.75, 0.9167, 0.75, 0.9167, 0.8333, 0.9167, 0.8333, 1.0, 0.75, 1.0, 0.75, 2.22e-16, 0.8333, 2.22e-16, 0.8333, 0.08333, 0.75, 0.08333, 0.75, 0.08333, 0.8333, 0.08333, 0.8333, 0.1667, 0.75, 0.1667, 0.75, 0.1667, 0.8333, 0.1667, 0.8333, 0.25, 0.75, 0.25, 0.75, 0.25, 0.8333, 0.25, 0.8333, 0.3333, 0.75, 0.3333, 0.75, 0.3333, 0.8333, 0.3333, 0.8333, 0.4167, 0.75, 0.4167, 0.75, 0.4167, 0.8333, 0.4167, 0.8333, 0.5, 0.75, 0.5, 0.8333, 0.5, 0.9167, 0.5, 0.9167, 0.5833, 0.8333, 0.5833, 0.8333, 0.5833, 0.9167, 0.5833, 0.9167, 0.6667, 0.8333, 0.6667, 0.8333, 0.6667, 0.9167, 0.6667, 0.9167, 0.75, 0.8333, 0.75, 0.8333, 0.75, 0.9167, 0.75, 0.9167, 0.8333, 0.8333, 0.8333, 0.8333, 0.8333, 0.9167, 0.8333, 0.9167, 0.9167, 0.8333, 0.9167, 0.8333, 0.9167, 0.9167, 0.9167, 0.9167, 1.0, 0.8333, 1.0, 0.8333, 2.22e-16, 0.9167, 2.22e-16, 0.9167, 0.08333, 0.8333, 0.08333, 0.8333, 0.08333, 0.9167, 0.08333, 0.9167, 0.1667, 0.8333, 0.1667, 0.8333, 0.1667, 0.9167, 0.1667, 0.9167, 0.25, 0.8333, 0.25, 0.8333, 0.25, 0.9167, 0.25, 0.9167, 0.3333, 0.8333, 0.3333, 0.8333, 0.3333, 0.9167, 0.3333, 0.9167, 0.4167, 0.8333, 0.4167, 0.8333, 0.4167, 0.9167, 0.4167, 0.9167, 0.5, 0.8333, 0.5, 0.9167, 0.5, 1.0, 0.5, 1.0, 0.5833, 0.9167, 0.5833, 0.9167, 0.5833, 1.0, 0.5833, 1.0, 0.6667, 0.9167, 0.6667, 0.9167, 0.6667, 1.0, 0.6667, 1.0, 0.75, 0.9167, 0.75, 0.9167, 0.75, 1.0, 0.75, 1.0, 0.8333, 0.9167, 0.8333, 0.9167, 0.8333, 1.0, 0.8333, 1.0, 0.9167, 0.9167, 0.9167, 0.9167, 0.9167, 1.0, 0.9167, 1.0, 1.0, 0.9167, 1.0, 0.9167, 2.22e-16, 1.0, 2.22e-16, 1.0, 0.08333, 0.9167, 0.08333, 0.9167, 0.08333, 1.0, 0.08333, 1.0, 0.1667, 0.9167, 0.1667, 0.9167, 0.1667, 1.0, 0.1667, 1.0, 0.25, 0.9167, 0.25, 0.9167, 0.25, 1.0, 0.25, 1.0, 0.3333, 0.9167, 0.3333, 0.9167, 0.3333, 1.0, 0.3333, 1.0, 0.4167, 0.9167, 0.4167, 0.9167, 0.4167, 1.0, 0.4167, 1.0, 0.5, 0.9167, 0.5, 2.22e-16, 0.5, 0.08333, 0.5, 0.08333, 0.5833, 2.22e-16, 0.5833, 2.22e-16, 0.5833, 0.08333, 0.5833, 0.08333, 0.6667, 2.22e-16, 0.6667, 2.22e-16, 0.6667, 0.08333, 0.6667, 0.08333, 0.75, 2.22e-16, 0.75, 2.22e-16, 0.75, 0.08333, 0.75, 0.08333, 0.8333, 2.22e-16, 0.8333, 2.22e-16, 0.8333, 0.08333, 0.8333, 0.08333, 0.9167, 2.22e-16, 0.9167, 2.22e-16, 0.9167, 0.08333, 0.9167, 0.08333, 1.0, 2.22e-16, 1.0, 2.22e-16, 2.22e-16, 0.08333, 2.22e-16, 0.08333, 0.08333, 2.22e-16, 0.08333, 2.22e-16, 0.08333, 0.08333, 0.08333, 0.08333, 0.1667, 2.22e-16, 0.1667, 2.22e-16, 0.1667, 0.08333, 0.1667, 0.08333, 0.25, 2.22e-16, 0.25, 2.22e-16, 0.25, 0.08333, 0.25, 0.08333, 0.3333, 2.22e-16, 0.3333, 2.22e-16, 0.3333, 0.08333, 0.3333, 0.08333, 0.4167, 2.22e-16, 0.4167, 2.22e-16, 0.4167, 0.08333, 0.4167, 0.08333, 0.5, 2.22e-16, 0.5, 0.08333, 0.5, 0.1667, 0.5, 0.1667, 0.5833, 0.08333, 0.5833, 0.08333, 0.5833, 0.1667, 0.5833, 0.1667, 0.6667, 0.08333, 0.6667, 0.08333, 0.6667, 0.1667, 0.6667, 0.1667, 0.75, 0.08333, 0.75, 0.08333, 0.75, 0.1667, 0.75, 0.1667, 0.8333, 0.08333, 0.8333, 0.08333, 0.8333, 0.1667, 0.8333, 0.1667, 0.9167, 0.08333, 0.9167, 0.08333, 0.9167, 0.1667, 0.9167, 0.1667, 1.0, 0.08333, 1.0, 0.08333, 2.22e-16, 0.1667, 2.22e-16, 0.1667, 0.08333, 0.08333, 0.08333, 0.08333, 0.08333, 0.1667, 0.08333, 0.1667, 0.1667, 0.08333, 0.1667, 0.08333, 0.1667, 0.1667, 0.1667, 0.1667, 0.25, 0.08333, 0.25, 0.08333, 0.25, 0.1667, 0.25, 0.1667, 0.3333, 0.08333, 0.3333, 0.08333, 0.3333, 0.1667, 0.3333, 0.1667, 0.4167, 0.08333, 0.4167, 0.08333, 0.4167, 0.1667, 0.4167, 0.1667, 0.5, 0.08333, 0.5, 0.1667, 0.5, 0.2345, 0.5, 0.2341, 0.5833, 0.1667, 0.5833, 0.1667, 0.5833, 0.2341, 0.5833, 0.25, 0.5833, 0.25, 0.6667, 0.1667, 0.6667, 0.1667, 0.6667, 0.25, 0.6667, 0.25, 0.75, 0.1667, 0.75, 0.1667, 0.75, 0.25, 0.75, 0.25, 0.8333, 0.1667, 0.8333, 0.1667, 0.8333, 0.25, 0.8333, 0.25, 0.9167, 0.1667, 0.9167, 0.1667, 0.9167, 0.25, 0.9167, 0.25, 1.0, 0.1667, 1.0, 0.1667, 2.22e-16, 0.25, 2.22e-16, 0.25, 0.08333, 0.1667, 0.08333, 0.1667, 0.08333, 0.25, 0.08333, 0.25, 0.1667, 0.1667, 0.1667, 0.1667, 0.1667, 0.25, 0.1667, 0.25, 0.25, 0.1667, 0.25, 0.1667, 0.25, 0.25, 0.25, 0.25, 0.3333, 0.1667, 0.3333, 0.1667, 0.3333, 0.25, 0.3333, 0.25, 0.4167, 0.2341, 0.4167, 0.1667, 0.4167, 0.1667, 0.4167, 0.2341, 0.4167, 0.2345, 0.5, 0.1667, 0.5, 2.22e-16, 0.5, 2.22e-16, 0.5833, 0.08333, 0.5833, 0.08333, 0.5, 2.22e-16, 0.5833, 2.22e-16, 0.6667, 0.08333, 0.6667, 0.08333, 0.5833, 2.22e-16, 0.6667, 2.22e-16, 0.75, 0.08333, 0.75, 0.08333, 0.6667, 2.22e-16, 0.75, 2.22e-16, 0.8333, 0.08333, 0.8333, 0.08333, 0.75, 2.22e-16, 0.8333, 2.22e-16, 0.9167, 0.08333, 0.9167, 0.08333, 0.8333, 2.22e-16, 0.9167, 2.22e-16, 1.0, 0.08333, 1.0, 0.08333, 0.9167, 2.22e-16, 2.22e-16, 2.22e-16, 0.08333, 0.08333, 0.08333, 0.08333, 2.22e-16, 2.22e-16, 0.08333, 2.22e-16, 0.1667, 0.08333, 0.1667, 0.08333, 0.08333, 2.22e-16, 0.1667, 2.22e-16, 0.25, 0.08333, 0.25, 0.08333, 0.1667, 2.22e-16, 0.25, 2.22e-16, 0.3333, 0.08333, 0.3333, 0.08333, 0.25, 2.22e-16, 0.3333, 2.22e-16, 0.4167, 0.08333, 0.4167, 0.08333, 0.3333, 2.22e-16, 0.4167, 2.22e-16, 0.5, 0.08333, 0.5, 0.08333, 0.4167, 0.08333, 0.5, 0.08333, 0.5833, 0.1667, 0.5833, 0.1667, 0.5, 0.08333, 0.6667, 0.08333, 0.75, 0.1667, 0.75, 0.1667, 0.6667, 0.08333, 0.8333, 0.08333, 0.9167, 0.1667, 0.9167, 0.1667, 0.8333, 0.08333, 0.08333, 0.08333, 0.1667, 0.1667, 0.1667, 0.1667, 0.08333, 0.08333, 0.1667, 0.08333, 0.25, 0.1667, 0.25, 0.1667, 0.1667, 0.08333, 0.3333, 0.08333, 0.4167, 0.1667, 0.4167, 0.1667, 0.3333, 0.1667, 0.5, 0.1667, 0.5833, 0.2341, 0.5833, 0.2345, 0.5, 0.1667, 0.75, 0.1667, 0.8333, 0.25, 0.8333, 0.25, 0.75, 0.1667, 0.8333, 0.1667, 0.9167, 0.25, 0.9167, 0.25, 0.8333, 0.1667, 2.22e-16, 0.1667, 0.08333, 0.25, 0.08333, 0.25, 2.22e-16, 0.1667, 0.1667, 0.1667, 0.25, 0.25, 0.25, 0.25, 0.1667, 0.1667, 0.3333, 0.1667, 0.4167, 0.2341, 0.4167, 0.25, 0.4167, 0.25, 0.3333, 0.08333, 0.5833, 0.08333, 0.6667, 0.1667, 0.6667, 0.1667, 0.5833, 0.08333, 0.75, 0.08333, 0.8333, 0.1667, 0.8333, 0.1667, 0.75, 0.08333, 0.9167, 0.08333, 1.0, 0.1667, 1.0, 0.1667, 0.9167, 0.08333, 2.22e-16, 0.08333, 0.08333, 0.1667, 0.08333, 0.1667, 2.22e-16, 0.08333, 0.25, 0.08333, 0.3333, 0.1667, 0.3333, 0.1667, 0.25, 0.08333, 0.4167, 0.08333, 0.5, 0.1667, 0.5, 0.1667, 0.4167, 0.1667, 0.5833, 0.1667, 0.6667, 0.25, 0.6667, 0.25, 0.5833, 0.2341, 0.5833, 0.1667, 0.6667, 0.1667, 0.75, 0.25, 0.75, 0.25, 0.6667, 0.1667, 0.9167, 0.1667, 1.0, 0.25, 1.0, 0.25, 0.9167, 0.1667, 0.08333, 0.1667, 0.1667, 0.25, 0.1667, 0.25, 0.08333, 0.1667, 0.25, 0.1667, 0.3333, 0.25, 0.3333, 0.25, 0.25, 0.1667, 0.4167, 0.1667, 0.5, 0.2345, 0.5, 0.2341, 0.4167, 0.25, 0.4167, 0.2341, 0.4167, 0.2341, 0.4167, 0.25, 0.4167, 0.2341, 0.5833, 0.2345, 0.5, 0.2345, 0.5, 0.2341, 0.5833, 0.2341, 0.4167, 0.25, 0.4167, 0.25, 0.4167, 0.2341, 0.4167, 0.2345, 0.5, 0.2341, 0.5833, 0.2341, 0.5833, 0.2345, 0.5, 0.2341, 0.4167, 0.2345, 0.5, 0.2345, 0.5, 0.2341, 0.4167, 0.25, 0.5833, 0.2341, 0.5833, 0.2341, 0.5833, 0.25, 0.5833, 0.2341, 0.5833, 0.25, 0.5833, 0.25, 0.5833, 0.2341, 0.5833, 0.2345, 0.5, 0.2341, 0.4167, 0.2341, 0.4167, 0.2345, 0.5, 0.2341, 0.5833, 0.2345, 0.5, 0.25, 0.5, 0.25, 0.5833, 0.2341, 0.5833, 0.25, 0.5833, 0.25, 0.5, 0.2345, 0.5, 0.2345, 0.5, 0.25, 0.5, 0.25, 0.4167, 0.2341, 0.4167, 0.2345, 0.5, 0.2341, 0.4167, 0.25, 0.4167, 0.25, 0.5, 0.25, 0.5833, 0.2341, 0.5833, 0.2341, 0.5833, 0.25, 0.5833, 0.2341, 0.5833, 0.2345, 0.5, 0.2345, 0.5, 0.2341, 0.5833, 0.2345, 0.5, 0.2341, 0.5833, 0.2341, 0.5833, 0.2345, 0.5, 0.25, 0.4167, 0.2341, 0.4167, 0.2341, 0.4167, 0.2341, 0.4167, 0.2341, 0.4167, 0.2341, 0.4167, 0.2341, 0.4167, 0.25, 0.4167, 0.25, 0.5833, 0.2341, 0.5833, 0.2341, 0.5833, 0.25, 0.5833, 0.2341, 0.5833, 0.25, 0.5833, 0.25, 0.5833, 0.2341, 0.5833, 0.2341, 0.4167, 0.2345, 0.5, 0.2345, 0.5, 0.2341, 0.4167, 0.2345, 0.5, 0.2341, 0.4167, 0.2341, 0.4167, 0.2345, 0.5, 0.2341, 0.4167, 0.25, 0.4167, 0.25, 0.4167, 0.2341, 0.4167, 0.25, 0.4167, 0.2341, 0.4167, 0.2341, 0.4167, 0.25, 0.4167, 0.2345, 0.5, 0.2341, 0.5833, 0.2341, 0.5833, 0.2345, 0.5, 0.2341, 0.5833, 0.2345, 0.5, 0.2345, 0.5, 0.2341, 0.5833, 0.2345, 0.5, 0.2341, 0.5833, 0.2341, 0.5833, 0.2345, 0.5, 0.25, 0.4167, 0.2341, 0.4167, 0.2341, 0.4167, 0.25, 0.4167, 0.2341, 0.4167, 0.25, 0.4167, 0.25, 0.4167, 0.2341, 0.4167, 0.2345, 0.5, 0.2341, 0.4167, 0.2341, 0.4167, 0.2345, 0.5, 0.2341, 0.5833, 0.25, 0.5833, 0.25, 0.5833, 0.2341, 0.5833, 0.2341, 0.5833, 0.2341, 0.5833, 0.2341, 0.5833, 0.2341, 0.5833, 0.2341, 0.4167, 0.2345, 0.5, 0.2345, 0.5, 0.2341, 0.4167, 0.2345, 0.5, 0.2341, 0.4167, 0.2341, 0.4167, 0.2345, 0.5, 0.2341, 0.4167, 0.25, 0.4167, 0.25, 0.4167, 0.2341, 0.4167, 0.2341, 0.5833, 0.25, 0.5833, 0.25, 0.5, 0.2345, 0.5, 0.2341, 0.5833, 0.2345, 0.5, 0.25, 0.5, 0.25, 0.5833, 0.2345, 0.5, 0.2341, 0.4167, 0.25, 0.4167, 0.25, 0.5, 0.2345, 0.5, 0.25, 0.5, 0.25, 0.4167, 0.2341, 0.4167, 0.2341, 0.5833, 0.2345, 0.5, 0.2345, 0.5, 0.2341, 0.5833, 0.25, 0.5833, 0.2341, 0.5833, 0.2341, 0.5833, 0.25, 0.5833, 0.2341, 0.5833, 0.25, 0.5833, 0.25, 0.5833, 0.2341, 0.5833, 0.2341, 0.4167, 0.2345, 0.5, 0.2345, 0.5, 0.2341, 0.4167, 0.2345, 0.5, 0.2341, 0.5833, 0.2341, 0.5833, 0.2345, 0.5, 0.2341, 0.4167, 0.2345, 0.5, 0.2345, 0.5, 0.2341, 0.4167, 0.2341, 0.5833, 0.2345, 0.5, 0.2345, 0.5, 0.2341, 0.5833, 0.2341, 0.4167, 0.2345, 0.5, 0.2345, 0.5, 0.2341, 0.4167, 0.2345, 0.5, 0.2341, 0.5833, 0.2341, 0.5833, 0.2345, 0.5, 0.2341, 0.4167, 0.2345, 0.5, 0.2345, 0.5, 0.2341, 0.4167, 0.2341, 0.5833, 0.2341, 0.5833, 0.2341, 0.5833, 0.2341, 0.5833, 0.2345, 0.5, 0.2341, 0.5833, 0.2341, 0.5833, 0.2345, 0.5, 0.2345, 0.5, 0.2341, 0.4167, 0.2341, 0.4167, 0.2345, 0.5, 0.2341, 0.4167, 0.2341, 0.4167, 0.2341, 0.4167, 0.2341, 0.4167, 0.2341, 0.5833, 0.2345, 0.5, 0.2345, 0.5, 0.2341, 0.5833, 0.2345, 0.5, 0.2341, 0.5833, 0.2341, 0.5833, 0.2345, 0.5, 0.2345, 0.5, 0.2341, 0.5833, 0.2341, 0.5833, 0.2345, 0.5, 0.2341, 0.4167, 0.2345, 0.5, 0.2345, 0.5, 0.2341, 0.4167, 0.2341, 0.4167, 0.2345, 0.5, 0.2345, 0.5, 0.2341, 0.4167, 0.2345, 0.5, 0.2341, 0.5833, 0.2341, 0.5833, 0.2345, 0.5, 0.2341, 0.4167, 0.2341, 0.4167, 0.2341, 0.4167, 0.2341, 0.4167, 0.2341, 0.4167, 0.2345, 0.5, 0.2345, 0.5, 0.2341, 0.4167, 0.2345, 0.5, 0.2341, 0.4167, 0.2341, 0.4167, 0.2345, 0.5, 0.2341, 0.5833, 0.2341, 0.5833, 0.2341, 0.5833, 0.2341, 0.5833])
_uv.active_render = True
me_torus_002.materials.append(mat_rust)
me_torus_002.use_remesh_fix_poles = True
me_torus_002.use_remesh_preserve_attributes = False
me_torus_002.auto_texspace = False
me_torus_002.update()

# ---- objects
ob_light = bpy.data.objects.new('Light', light_light)
ob_camera = bpy.data.objects.new('Camera', cam_camera)
ob_torus_002 = bpy.data.objects.new('Torus.002', me_torus_002)

# ---- transforms, parenting, visibility, modifiers, constraints
ob_light.location = (4.076, 1.005, 5.904)
ob_light.rotation_euler = (0.6503, 0.05522, 1.866)
ob_light.lock_rotations_4d = False
ob_light.empty_display_type = 'ARROWS'
ob_light.color = (0.0, 0.0, 0.0, 0.0)
ob_light.lineart.crease_threshold = 0.0
ob_camera.location = (7.359, -6.926, 4.958)
ob_camera.rotation_euler = (1.109, 0.0, 0.8149)
ob_camera.lock_rotations_4d = False
ob_camera.empty_display_type = 'ARROWS'
ob_camera.color = (0.0, 0.0, 0.0, 0.0)
ob_camera.display_type = 'WIRE'
ob_camera.lineart.crease_threshold = 0.0
ob_torus_002.location = (0.0, 0.0, 0.0)

# ---- collection membership
col_collection.objects.link(ob_light)
col_collection.objects.link(ob_camera)
col_collection.objects.link(ob_torus_002)

# ---- scene / render settings (as saved in the file)
scene.camera = ob_camera
scene.frame_start = 1; scene.frame_end = 250; scene.frame_set(1)
scene.render.engine = 'CYCLES'
scene.cycles.use_denoising = False
scene.cycles.samples = 128
scene.cycles.sampling_pattern = 'TABULATED_SOBOL'
scene.cycles.use_adaptive_sampling = False
scene.cycles.use_light_tree = False
scene.view_settings.view_transform = 'Filmic'
bpy.context.view_layer.update()
